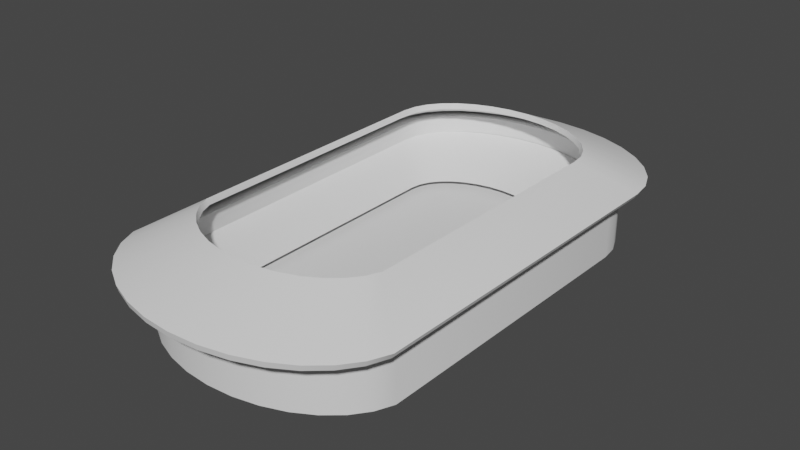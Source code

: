 # Source: entertainment_1.blend  (saved by Blender 2.91.10; exported with 4.5.12 LTS)
import bpy
from mathutils import Matrix  # noqa: F401  (used for matrix-valued properties, if any)

bpy.ops.wm.read_factory_settings(use_empty=True)
scene = bpy.context.scene
scene.name = 'Scene'

# ---- collections
col_collection = bpy.data.collections.new('Collection'); scene.collection.children.link(col_collection)

# ---- node groups
ng_auto_smooth = bpy.data.node_groups.new('Auto Smooth', 'GeometryNodeTree')
_s = ng_auto_smooth.interface.new_socket(name='Geometry', in_out='OUTPUT', socket_type='NodeSocketGeometry')
_s = ng_auto_smooth.interface.new_socket(name='Geometry', in_out='INPUT', socket_type='NodeSocketGeometry')
_s = ng_auto_smooth.interface.new_socket(name='Angle', in_out='INPUT', socket_type='NodeSocketFloat')
_s.subtype = 'ANGLE'
_s.min_value = 0.0
_s.max_value = 3.142
ng_auto_smooth.is_modifier = True
_N = ng_auto_smooth.nodes; _L = ng_auto_smooth.links
n0 = _N.new('NodeGroupOutput'); n0.name = 'Group Output'; n0.location = (480, -100)
n1 = _N.new('NodeGroupInput'); n1.name = 'Group Input'; n1.location = (-420, -300)
n2 = _N.new('NodeGroupInput'); n2.name = 'Group Input.001'; n2.location = (-60, -100)
n3 = _N.new('GeometryNodeSetShadeSmooth'); n3.name = 'Set Shade Smooth'; n3.location = (120, -100)
n3.domain = 'EDGE'
n4 = _N.new('GeometryNodeSetShadeSmooth'); n4.name = 'Set Shade Smooth.001'; n4.location = (300, -100)
n5 = _N.new('GeometryNodeInputMeshEdgeAngle'); n5.name = 'Edge Angle'; n5.location = (-420, -220)
n6 = _N.new('GeometryNodeInputEdgeSmooth'); n6.name = 'Is Edge Smooth'; n6.location = (-60, -160)
n7 = _N.new('GeometryNodeInputShadeSmooth'); n7.name = 'Is Face Smooth'; n7.location = (-240, -340)
n8 = _N.new('FunctionNodeBooleanMath'); n8.name = 'Boolean Math'; n8.location = (-60, -220)
n9 = _N.new('FunctionNodeCompare'); n9.name = 'Compare'; n9.location = (-240, -180)
n9.operation = 'LESS_EQUAL'
_L.new(n5.outputs[0], n9.inputs[0])
_L.new(n4.outputs[0], n0.inputs[0])
_L.new(n1.outputs[1], n9.inputs[1])
_L.new(n9.outputs[0], n8.inputs[0])
_L.new(n7.outputs[0], n8.inputs[1])
_L.new(n2.outputs[0], n3.inputs[0])
_L.new(n6.outputs[0], n3.inputs[1])
_L.new(n3.outputs[0], n4.inputs[0])
_L.new(n8.outputs[0], n3.inputs[2])
n0.is_active_output = True

# ---- world
world_world = bpy.data.worlds.new('World'); scene.world = world_world
world_world.use_nodes = True; world_world.node_tree.nodes.clear()
_N = world_world.node_tree.nodes; _L = world_world.node_tree.links
n0 = _N.new('ShaderNodeOutputWorld'); n0.name = 'World Output'; n0.location = (300, 300)
n1 = _N.new('ShaderNodeBackground'); n1.name = 'Background'; n1.location = (10, 300)
n1.inputs[0].default_value = (0.05088, 0.05088, 0.05088, 1.0)
_L.new(n1.outputs[0], n0.inputs[0])
n0.is_active_output = True
world_world.color = (0.05088, 0.05088, 0.05088)
world_world.use_sun_shadow = False
world_world.sun_shadow_jitter_overblur = 0.0

# ---- meshes
me_cylinder = bpy.data.meshes.new('Cylinder')
me_cylinder.from_pydata([(0.0, 0.8006, -0.177), (-5.228e-08, 0.6637, 0.3614), (0.1951, 0.7814, -0.177), (0.1684, 0.6471, 0.3614), (0.3827, 0.7245, -0.177), (0.3303, 0.598, 0.3614), (0.5556, 0.6321, -0.177), (0.4795, 0.5182, 0.3614), (0.7071, 0.5077, -0.177), (0.6103, 0.4109, 0.3614), (0.8315, 0.3562, -0.177), (0.7176, 0.2801, 0.3614), (0.9239, 0.1833, -0.177), (0.7974, 0.1309, 0.3614), (0.9808, -0.004306, -0.177), (0.8465, -0.03102, 0.3614), (1.0, -0.1994, -0.177), (0.8637, -0.2057, 0.3614), (0.9808, -3.49, -0.177), (0.8446, -3.47, 0.3614), (0.9239, -3.678, -0.177), (0.7974, -3.625, 0.3614), (0.8315, -3.851, -0.177), (0.7176, -3.775, 0.3614), (0.7071, -4.002, -0.177), (0.6103, -3.905, 0.3614), (0.5556, -4.127, -0.177), (0.4795, -4.013, 0.3614), (0.3827, -4.219, -0.177), (0.3303, -4.093, 0.3614), (0.1951, -4.276, -0.177), (0.1684, -4.142, 0.3614), (-3.258e-07, -4.295, -0.177), (-3.243e-07, -4.158, 0.3614), (-0.1951, -4.276, -0.177), (-0.1684, -4.142, 0.3614), (-0.3827, -4.219, -0.177), (-0.3303, -4.093, 0.3614), (-0.5556, -4.127, -0.177), (-0.4795, -4.013, 0.3614), (-0.7071, -4.002, -0.177), (-0.6103, -3.905, 0.3614), (-0.8315, -3.851, -0.177), (-0.7176, -3.775, 0.3614), (-0.9239, -3.678, -0.177), (-0.7974, -3.625, 0.3614), (-0.9808, -3.49, -0.177), (-0.8446, -3.47, 0.3614), (-1.0, -0.1994, -0.177), (-0.8637, -0.2057, 0.3614), (-0.9808, -0.004305, -0.177), (-0.8465, -0.03102, 0.3614), (-0.9239, 0.1833, -0.177), (-0.7974, 0.1309, 0.3614), (-0.8315, 0.3562, -0.177), (-0.7176, 0.2801, 0.3614), (-0.7071, 0.5077, -0.177), (-0.6103, 0.4109, 0.3614), (-0.5556, 0.6321, -0.177), (-0.4795, 0.5182, 0.3614), (-0.3827, 0.7245, -0.177), (-0.3303, 0.598, 0.3614), (-0.1951, 0.7814, -0.177), (-0.1684, 0.6471, 0.3614), (0.1951, 0.7814, 0.3614), (0.0, 0.8006, 0.3614), (0.3827, 0.7245, 0.3614), (0.5556, 0.6321, 0.3614), (0.7071, 0.5077, 0.3614), (0.8315, 0.3562, 0.3614), (0.9239, 0.1833, 0.3614), (0.9808, -0.004306, 0.3614), (1.0, -0.1994, 0.3614), (0.9808, -3.49, 0.3614), (0.9239, -3.678, 0.3614), (0.8315, -3.851, 0.3614), (0.7071, -4.002, 0.3614), (0.5556, -4.127, 0.3614), (0.3827, -4.219, 0.3614), (0.1951, -4.276, 0.3614), (-3.258e-07, -4.295, 0.3614), (-0.1951, -4.276, 0.3614), (-0.3827, -4.219, 0.3614), (-0.5556, -4.127, 0.3614), (-0.7071, -4.002, 0.3614), (-0.8315, -3.851, 0.3614), (-0.9239, -3.678, 0.3614), (-0.9808, -3.49, 0.3614), (-1.0, -0.1994, 0.3614), (-0.9808, -0.004305, 0.3614), (-0.9239, 0.1833, 0.3614), (-0.8315, 0.3562, 0.3614), (-0.7071, 0.5077, 0.3614), (-0.5556, 0.6321, 0.3614), (-0.3827, 0.7245, 0.3614), (-0.1951, 0.7814, 0.3614), (0.1684, 0.6471, -0.03833), (-5.228e-08, 0.6637, -0.03833), (0.3303, 0.598, -0.03833), (0.4795, 0.5182, -0.03833), (0.6103, 0.4109, -0.03833), (0.7176, 0.2801, -0.03833), (0.7974, 0.1309, -0.03833), (0.8465, -0.03102, -0.03833), (0.8637, -0.2057, -0.03833), (0.8446, -3.47, -0.03833), (0.7974, -3.625, -0.03833), (0.7176, -3.775, -0.03833), (0.6103, -3.905, -0.03833), (0.4795, -4.013, -0.03833), (0.3303, -4.093, -0.03833), (0.1684, -4.142, -0.03833), (-3.243e-07, -4.158, -0.03833), (-0.1684, -4.142, -0.03833), (-0.3303, -4.093, -0.03833), (-0.4795, -4.013, -0.03833), (-0.6103, -3.905, -0.03833), (-0.7176, -3.775, -0.03833), (-0.7974, -3.625, -0.03833), (-0.8446, -3.47, -0.03833), (-0.8637, -0.2057, -0.03833), (-0.8465, -0.03102, -0.03833), (-0.7974, 0.1309, -0.03833), (-0.7176, 0.2801, -0.03833), (-0.6103, 0.4109, -0.03833), (-0.4795, 0.5182, -0.03833), (-0.3303, 0.598, -0.03833), (-0.1684, 0.6471, -0.03833)], [], [(0, 65, 64, 2), (2, 64, 66, 4), (4, 66, 67, 6), (6, 67, 68, 8), (8, 68, 69, 10), (10, 69, 70, 12), (12, 70, 71, 14), (14, 71, 72, 16), (16, 72, 73, 18), (18, 73, 74, 20), (20, 74, 75, 22), (22, 75, 76, 24), (24, 76, 77, 26), (26, 77, 78, 28), (28, 78, 79, 30), (30, 79, 80, 32), (32, 80, 81, 34), (34, 81, 82, 36), (36, 82, 83, 38), (38, 83, 84, 40), (40, 84, 85, 42), (42, 85, 86, 44), (44, 86, 87, 46), (46, 87, 88, 48), (48, 88, 89, 50), (50, 89, 90, 52), (52, 90, 91, 54), (54, 91, 92, 56), (56, 92, 93, 58), (58, 93, 94, 60), (21, 19, 105, 106), (60, 94, 95, 62), (62, 95, 65, 0), (1, 3, 64, 65), (3, 5, 66, 64), (5, 7, 67, 66), (7, 9, 68, 67), (9, 11, 69, 68), (11, 13, 70, 69), (13, 15, 71, 70), (15, 17, 72, 71), (17, 19, 73, 72), (19, 21, 74, 73), (21, 23, 75, 74), (23, 25, 76, 75), (25, 27, 77, 76), (27, 29, 78, 77), (29, 31, 79, 78), (31, 33, 80, 79), (33, 35, 81, 80), (35, 37, 82, 81), (37, 39, 83, 82), (39, 41, 84, 83), (41, 43, 85, 84), (43, 45, 86, 85), (45, 47, 87, 86), (47, 49, 88, 87), (49, 51, 89, 88), (51, 53, 90, 89), (53, 55, 91, 90), (55, 57, 92, 91), (57, 59, 93, 92), (59, 61, 94, 93), (61, 63, 95, 94), (63, 1, 65, 95), (49, 47, 119, 120), (23, 21, 106, 107), (51, 49, 120, 121), (25, 23, 107, 108), (53, 51, 121, 122), (27, 25, 108, 109), (55, 53, 122, 123), (29, 27, 109, 110), (3, 1, 97, 96), (57, 55, 123, 124), (31, 29, 110, 111), (5, 3, 96, 98), (59, 57, 124, 125), (33, 31, 111, 112), (7, 5, 98, 99), (61, 59, 125, 126), (35, 33, 112, 113), (9, 7, 99, 100), (63, 61, 126, 127), (37, 35, 113, 114), (11, 9, 100, 101), (1, 63, 127, 97), (39, 37, 114, 115), (13, 11, 101, 102), (41, 39, 115, 116), (15, 13, 102, 103), (43, 41, 116, 117), (17, 15, 103, 104), (45, 43, 117, 118), (19, 17, 104, 105), (47, 45, 118, 119)])
me_cylinder.polygons.foreach_set('use_smooth', [True] * 96)
_uv = me_cylinder.uv_layers.new(name='UVMap')
_uv.uv.foreach_set('vector', [0.8664, 0.4199, 0.7607, 0.4199, 0.7607, 0.3815, 0.8664, 0.3815, 0.8664, 0.3815, 0.7607, 0.3815, 0.7607, 0.3437, 0.8664, 0.3437, 0.8664, 0.3437, 0.7607, 0.3437, 0.7607, 0.3082, 0.8664, 0.3082, 0.8664, 0.3082, 0.7607, 0.3082, 0.7607, 0.2762, 0.8664, 0.2762, 0.6038, 0.8851, 0.4981, 0.8851, 0.4981, 0.8553, 0.6038, 0.8553, 0.6038, 0.8553, 0.4981, 0.8553, 0.4981, 0.8214, 0.6038, 0.8214, 0.6038, 0.8214, 0.4981, 0.8214, 0.4981, 0.7846, 0.6038, 0.7846, 0.6038, 0.7846, 0.4981, 0.7846, 0.4981, 0.7463, 0.6038, 0.7463, 0.6038, 0.7463, 0.4981, 0.7463, 0.4981, 0.1005, 0.6038, 0.1005, 0.6038, 0.1005, 0.4981, 0.1005, 0.4981, 0.06367, 0.6038, 0.06367, 0.6038, 0.06367, 0.4981, 0.06367, 0.4981, 0.02974, 0.6038, 0.02974, 0.6038, 0.02974, 0.4981, 0.02974, 0.4981, 0.0, 0.6038, 0.0, 0.8664, 0.2762, 0.7607, 0.2762, 0.7607, 0.249, 0.8664, 0.249, 0.8664, 0.249, 0.7607, 0.249, 0.7607, 0.217, 0.8664, 0.217, 0.8664, 0.217, 0.7607, 0.217, 0.7607, 0.1815, 0.8664, 0.1815, 0.8664, 0.1815, 0.7607, 0.1815, 0.7607, 0.1437, 0.8664, 0.1437, 0.8664, 0.1437, 0.7607, 0.1437, 0.7607, 0.1053, 0.8664, 0.1053, 0.8664, 0.1053, 0.7607, 0.1053, 0.7607, 0.06753, 0.8664, 0.06753, 0.8664, 0.06753, 0.7607, 0.06753, 0.7607, 0.03199, 0.8664, 0.03199, 0.8664, 0.03199, 0.7607, 0.03199, 0.7607, 0.0, 0.8664, 0.0, 0.4981, 0.8851, 0.3925, 0.8851, 0.3925, 0.8553, 0.4981, 0.8553, 0.4981, 0.8553, 0.3925, 0.8553, 0.3925, 0.8214, 0.4981, 0.8214, 0.4981, 0.8214, 0.3925, 0.8214, 0.3925, 0.7846, 0.4981, 0.7846, 0.4981, 0.7846, 0.3925, 0.7846, 0.3925, 0.1388, 0.4981, 0.1388, 0.4981, 0.1388, 0.3925, 0.1388, 0.3925, 0.1005, 0.4981, 0.1005, 0.4981, 0.1005, 0.3925, 0.1005, 0.3925, 0.06367, 0.4981, 0.06367, 0.4981, 0.06367, 0.3925, 0.06367, 0.3925, 0.02974, 0.4981, 0.02974, 0.4981, 0.02974, 0.3925, 0.02974, 0.3925, 0.0, 0.4981, 0.0, 0.8664, 0.5524, 0.7607, 0.5524, 0.7607, 0.5252, 0.8664, 0.5252, 0.8664, 0.5252, 0.7607, 0.5252, 0.7607, 0.4932, 0.8664, 0.4932, 0.6823, 0.7921, 0.6823, 0.7615, 0.7607, 0.7615, 0.7607, 0.7921, 0.8664, 0.4932, 0.7607, 0.4932, 0.7607, 0.4577, 0.8664, 0.4577, 0.8664, 0.4577, 0.7607, 0.4577, 0.7607, 0.4199, 0.8664, 0.4199, 0.1953, 0.02687, 0.1622, 0.03032, 0.1568, 0.003994, 0.1951, 0.0, 0.1622, 0.03032, 0.1305, 0.04014, 0.1201, 0.01538, 0.1568, 0.003994, 0.1305, 0.04014, 0.1013, 0.05596, 0.08626, 0.03371, 0.1201, 0.01538, 0.1013, 0.05596, 0.07578, 0.07718, 0.05667, 0.05829, 0.08626, 0.03371, 0.07578, 0.07718, 0.05487, 0.103, 0.03244, 0.08817, 0.05667, 0.05829, 0.05487, 0.103, 0.03938, 0.1323, 0.0145, 0.1222, 0.03244, 0.08817, 0.03938, 0.1323, 0.02993, 0.1642, 0.003547, 0.1591, 0.0145, 0.1222, 0.02993, 0.1642, 0.02676, 0.1985, 0.0, 0.1974, 0.003547, 0.1591, 0.02676, 0.1985, 0.03424, 0.839, 0.007541, 0.8432, 0.0, 0.1974, 0.03424, 0.839, 0.04369, 0.8695, 0.01892, 0.8799, 0.007541, 0.8432, 0.04369, 0.8695, 0.05951, 0.8987, 0.03726, 0.9137, 0.01892, 0.8799, 0.05951, 0.8987, 0.08072, 0.9242, 0.06184, 0.9433, 0.03726, 0.9137, 0.08072, 0.9242, 0.1065, 0.9451, 0.09172, 0.9676, 0.06184, 0.9433, 0.1065, 0.9451, 0.1359, 0.9606, 0.1257, 0.9855, 0.09172, 0.9676, 0.1359, 0.9606, 0.1677, 0.9701, 0.1626, 0.9965, 0.1257, 0.9855, 0.1677, 0.9701, 0.2008, 0.9731, 0.2009, 1.0, 0.1626, 0.9965, 0.2008, 0.9731, 0.2338, 0.9697, 0.2392, 0.996, 0.2009, 1.0, 0.2338, 0.9697, 0.2655, 0.9599, 0.2759, 0.9846, 0.2392, 0.996, 0.2655, 0.9599, 0.2947, 0.944, 0.3098, 0.9663, 0.2759, 0.9846, 0.2947, 0.944, 0.3203, 0.9228, 0.3394, 0.9417, 0.3098, 0.9663, 0.3203, 0.9228, 0.3412, 0.897, 0.3636, 0.9118, 0.3394, 0.9417, 0.3412, 0.897, 0.3566, 0.8677, 0.3815, 0.8778, 0.3636, 0.9118, 0.3566, 0.8677, 0.3657, 0.837, 0.3925, 0.8409, 0.3815, 0.8778, 0.3657, 0.837, 0.3657, 0.1965, 0.3925, 0.1951, 0.3925, 0.8409, 0.3657, 0.1965, 0.3622, 0.1622, 0.3885, 0.1568, 0.3925, 0.1951, 0.3622, 0.1622, 0.3523, 0.1305, 0.3771, 0.1201, 0.3885, 0.1568, 0.3523, 0.1305, 0.3365, 0.1013, 0.3588, 0.08626, 0.3771, 0.1201, 0.3365, 0.1013, 0.3153, 0.07578, 0.3342, 0.05667, 0.3588, 0.08626, 0.3153, 0.07578, 0.2895, 0.05487, 0.3043, 0.03244, 0.3342, 0.05667, 0.2895, 0.05487, 0.2601, 0.03938, 0.2703, 0.0145, 0.3043, 0.03244, 0.2601, 0.03938, 0.2283, 0.02993, 0.2334, 0.003547, 0.2703, 0.0145, 0.2283, 0.02993, 0.1953, 0.02687, 0.1951, 0.0, 0.2334, 0.003547, 0.6038, 0.726, 0.6038, 0.08551, 0.6823, 0.08551, 0.6823, 0.726, 0.6823, 0.8214, 0.6823, 0.7921, 0.7607, 0.7921, 0.7607, 0.8214, 0.6038, 0.7603, 0.6038, 0.726, 0.6823, 0.726, 0.6823, 0.7603, 0.6823, 0.8471, 0.6823, 0.8214, 0.7607, 0.8214, 0.7607, 0.8471, 0.6038, 0.7921, 0.6038, 0.7603, 0.6823, 0.7603, 0.6823, 0.7921, 0.7607, 0.5759, 0.7607, 0.5524, 0.8391, 0.5524, 0.8391, 0.5759, 0.6038, 0.8214, 0.6038, 0.7921, 0.6823, 0.7921, 0.6823, 0.8214, 0.7607, 0.6035, 0.7607, 0.5759, 0.8391, 0.5759, 0.8391, 0.6035, 0.8391, 0.6999, 0.8391, 0.6667, 0.9176, 0.6667, 0.9176, 0.6999, 0.6038, 0.8471, 0.6038, 0.8214, 0.6823, 0.8214, 0.6823, 0.8471, 0.7607, 0.6342, 0.7607, 0.6035, 0.8391, 0.6035, 0.8391, 0.6342, 0.8391, 0.7325, 0.8391, 0.6999, 0.9176, 0.6999, 0.9176, 0.7325, 0.8391, 0.5759, 0.8391, 0.5524, 0.9176, 0.5524, 0.9176, 0.5759, 0.7607, 0.6667, 0.7607, 0.6342, 0.8391, 0.6342, 0.8391, 0.6667, 0.8391, 0.7632, 0.8391, 0.7325, 0.9176, 0.7325, 0.9176, 0.7632, 0.8391, 0.6035, 0.8391, 0.5759, 0.9176, 0.5759, 0.9176, 0.6035, 0.7607, 0.6999, 0.7607, 0.6667, 0.8391, 0.6667, 0.8391, 0.6999, 0.8391, 0.7908, 0.8391, 0.7632, 0.9176, 0.7632, 0.9176, 0.7908, 0.8391, 0.6342, 0.8391, 0.6035, 0.9176, 0.6035, 0.9176, 0.6342, 0.7607, 0.7325, 0.7607, 0.6999, 0.8391, 0.6999, 0.8391, 0.7325, 0.6823, 0.02567, 0.6823, 0.0, 0.7607, 0.0, 0.7607, 0.02567, 0.8391, 0.6667, 0.8391, 0.6342, 0.9176, 0.6342, 0.9176, 0.6667, 0.7607, 0.7632, 0.7607, 0.7325, 0.8391, 0.7325, 0.8391, 0.7632, 0.6823, 0.05495, 0.6823, 0.02567, 0.7607, 0.02567, 0.7607, 0.05495, 0.7607, 0.7908, 0.7607, 0.7632, 0.8391, 0.7632, 0.8391, 0.7908, 0.6823, 0.08672, 0.6823, 0.05495, 0.7607, 0.05495, 0.7607, 0.08672, 0.6038, 0.02567, 0.6038, 0.0, 0.6823, 0.0, 0.6823, 0.02567, 0.6823, 0.121, 0.6823, 0.08672, 0.7607, 0.08672, 0.7607, 0.121, 0.6038, 0.05495, 0.6038, 0.02567, 0.6823, 0.02567, 0.6823, 0.05495, 0.6823, 0.7615, 0.6823, 0.121, 0.7607, 0.121, 0.7607, 0.7615, 0.6038, 0.08551, 0.6038, 0.05495, 0.6823, 0.05495, 0.6823, 0.08551])
me_cylinder.use_remesh_fix_poles = True
me_cylinder.use_remesh_preserve_attributes = False
me_cylinder.use_mirror_vertex_groups = False
me_cylinder.update()
me_cylinder_001 = bpy.data.meshes.new('Cylinder.001')
me_cylinder_001.from_pydata([(-1.85e-09, -0.02422, 0.5988), (0.1091, -0.03496, 0.5988), (0.214, -0.06678, 0.5988), (0.3106, -0.1185, 0.5988), (0.3954, -0.188, 0.5988), (0.4649, -0.2727, 0.5988), (0.5166, -0.3694, 0.5988), (0.5484, -0.4743, 0.5988), (0.5595, -0.5875, 0.5988), (0.5472, -2.985, 0.5988), (0.5166, -3.086, 0.5988), (0.4649, -3.183, 0.5988), (0.3954, -3.267, 0.5988), (0.3106, -3.337, 0.5988), (0.214, -3.388, 0.5988), (0.1091, -3.42, 0.5988), (-1.781e-07, -3.431, 0.5988), (-0.1091, -3.42, 0.5988), (-0.214, -3.388, 0.5988), (-0.3106, -3.337, 0.5988), (-0.3954, -3.267, 0.5988), (-0.4649, -3.183, 0.5988), (-0.5166, -3.086, 0.5988), (-0.5472, -2.985, 0.5988), (-0.5595, -0.5875, 0.5988), (-0.5484, -0.4743, 0.5988), (-0.5166, -0.3694, 0.5988), (-0.4649, -0.2727, 0.5988), (-0.3954, -0.188, 0.5988), (-0.3106, -0.1185, 0.5988), (-0.214, -0.06678, 0.5988), (-0.1091, -0.03496, 0.5988), (0.1699, 0.6401, 0.8276), (1.62e-08, 0.6568, 0.8276), (0.3332, 0.5905, 0.8276), (0.4838, 0.5101, 0.8276), (0.6157, 0.4018, 0.8276), (0.724, 0.2698, 0.8276), (0.8045, 0.1193, 0.8276), (0.8541, -0.0441, 0.8276), (0.8708, -0.214, 0.8276), (0.8541, -3.46, 0.8276), (0.8045, -3.623, 0.8276), (0.724, -3.774, 0.8276), (0.6157, -3.906, 0.8276), (0.4838, -4.014, 0.8276), (0.3332, -4.095, 0.8276), (0.1699, -4.144, 0.8276), (-2.675e-07, -4.161, 0.8276), (-0.1699, -4.144, 0.8276), (-0.3332, -4.095, 0.8276), (-0.4838, -4.014, 0.8276), (-0.6157, -3.906, 0.8276), (-0.724, -3.774, 0.8276), (-0.8045, -3.623, 0.8276), (-0.8541, -3.46, 0.8276), (-0.8708, -0.214, 0.8276), (-0.8541, -0.0441, 0.8276), (-0.8045, 0.1193, 0.8276), (-0.724, 0.2698, 0.8276), (-0.6157, 0.4018, 0.8276), (-0.4838, 0.5101, 0.8276), (-0.3332, 0.5905, 0.8276), (-0.1699, 0.6401, 0.8276)], [], [(0, 1, 32, 33), (1, 2, 34, 32), (2, 3, 35, 34), (3, 4, 36, 35), (4, 5, 37, 36), (5, 6, 38, 37), (6, 7, 39, 38), (7, 8, 40, 39), (8, 9, 41, 40), (9, 10, 42, 41), (10, 11, 43, 42), (11, 12, 44, 43), (12, 13, 45, 44), (13, 14, 46, 45), (14, 15, 47, 46), (15, 16, 48, 47), (16, 17, 49, 48), (17, 18, 50, 49), (18, 19, 51, 50), (19, 20, 52, 51), (20, 21, 53, 52), (21, 22, 54, 53), (22, 23, 55, 54), (23, 24, 56, 55), (24, 25, 57, 56), (25, 26, 58, 57), (26, 27, 59, 58), (27, 28, 60, 59), (28, 29, 61, 60), (29, 30, 62, 61), (30, 31, 63, 62), (31, 0, 33, 63)])
me_cylinder_001.polygons.foreach_set('use_smooth', [True] * 32)
_uv = me_cylinder_001.uv_layers.new(name='UVMap')
_uv.uv.foreach_set('vector', [0.1856, 0.8583, 0.2068, 0.8563, 0.201, 0.9968, 0.168, 1.0, 0.2068, 0.8563, 0.2272, 0.8498, 0.2327, 0.9868, 0.201, 0.9968, 0.2272, 0.8498, 0.246, 0.8393, 0.262, 0.9703, 0.2327, 0.9868, 0.246, 0.8393, 0.2625, 0.825, 0.2877, 0.948, 0.262, 0.9703, 0.2625, 0.825, 0.276, 0.8075, 0.3088, 0.9208, 0.2877, 0.948, 0.276, 0.8075, 0.2862, 0.7875, 0.3246, 0.8897, 0.3088, 0.9208, 0.2862, 0.7875, 0.2924, 0.7658, 0.3344, 0.8559, 0.3246, 0.8897, 0.2924, 0.7658, 0.2947, 0.7423, 0.3378, 0.8206, 0.3344, 0.8559, 0.2947, 0.7423, 0.2947, 0.2446, 0.3378, 0.1469, 0.3378, 0.8206, 0.2947, 0.2446, 0.2889, 0.2237, 0.3283, 0.1129, 0.3378, 0.1469, 0.2889, 0.2237, 0.279, 0.2035, 0.3129, 0.08149, 0.3283, 0.1129, 0.279, 0.2035, 0.2656, 0.1858, 0.292, 0.05393, 0.3129, 0.08149, 0.2656, 0.1858, 0.2492, 0.1712, 0.2665, 0.03124, 0.292, 0.05393, 0.2492, 0.1712, 0.2305, 0.1604, 0.2374, 0.01429, 0.2665, 0.03124, 0.2305, 0.1604, 0.2102, 0.1536, 0.2058, 0.003746, 0.2374, 0.01429, 0.2102, 0.1536, 0.189, 0.1512, 0.1728, 0.0, 0.2058, 0.003746, 0.189, 0.1512, 0.1679, 0.1532, 0.1399, 0.003201, 0.1728, 0.0, 0.1679, 0.1532, 0.1475, 0.1597, 0.1081, 0.01322, 0.1399, 0.003201, 0.1475, 0.1597, 0.1287, 0.1702, 0.07886, 0.02969, 0.1081, 0.01322, 0.1287, 0.1702, 0.1122, 0.1845, 0.05316, 0.05195, 0.07886, 0.02969, 0.1122, 0.1845, 0.09861, 0.202, 0.03202, 0.07917, 0.05316, 0.05195, 0.09861, 0.202, 0.08849, 0.222, 0.01626, 0.1103, 0.03202, 0.07917, 0.08849, 0.222, 0.08246, 0.2429, 0.00649, 0.1441, 0.01626, 0.1103, 0.08246, 0.2429, 0.07766, 0.7405, 0.0, 0.8179, 0.00649, 0.1441, 0.07766, 0.7405, 0.07971, 0.764, 0.003075, 0.8531, 0.0, 0.8179, 0.07971, 0.764, 0.08578, 0.7858, 0.01252, 0.8871, 0.003075, 0.8531, 0.08578, 0.7858, 0.0957, 0.806, 0.02798, 0.9185, 0.01252, 0.8871, 0.0957, 0.806, 0.1091, 0.8237, 0.04885, 0.9461, 0.02798, 0.9185, 0.1091, 0.8237, 0.1255, 0.8383, 0.07434, 0.9688, 0.04885, 0.9461, 0.1255, 0.8383, 0.1442, 0.8491, 0.1035, 0.9857, 0.07434, 0.9688, 0.1442, 0.8491, 0.1645, 0.8559, 0.1351, 0.9963, 0.1035, 0.9857, 0.1645, 0.8559, 0.1856, 0.8583, 0.168, 1.0, 0.1351, 0.9963])
me_cylinder_001.use_remesh_fix_poles = True
me_cylinder_001.use_remesh_preserve_attributes = False
me_cylinder_001.use_mirror_vertex_groups = False
me_cylinder_001.update()
me_cylinder_002 = bpy.data.meshes.new('Cylinder.002')
me_cylinder_002.from_pydata([(-3.507e-08, 0.3871, 0.5018), (0.1483, 0.3725, 0.5018), (0.2908, 0.3292, 0.5018), (0.4222, 0.259, 0.5018), (0.5374, 0.1645, 0.5018), (0.6319, 0.04933, 0.5018), (0.7021, -0.08205, 0.5018), (0.7453, -0.2246, 0.5018), (0.7605, -0.3785, 0.5018), (0.7437, -3.252, 0.5018), (0.7021, -3.39, 0.5018), (0.6319, -3.521, 0.5018), (0.5374, -3.636, 0.5018), (0.4222, -3.731, 0.5018), (0.2908, -3.801, 0.5018), (0.1483, -3.844, 0.5018), (-2.746e-07, -3.859, 0.5018), (-0.1483, -3.844, 0.5018), (-0.2908, -3.801, 0.5018), (-0.4222, -3.731, 0.5018), (-0.5374, -3.636, 0.5018), (-0.6319, -3.521, 0.5018), (-0.7021, -3.39, 0.5018), (-0.7437, -3.252, 0.5018), (-0.7605, -0.3785, 0.5018), (-0.7453, -0.2246, 0.5018), (-0.7021, -0.08205, 0.5018), (-0.6319, 0.04933, 0.5018), (-0.5374, 0.1645, 0.5018), (-0.4222, 0.259, 0.5018), (-0.2908, 0.3292, 0.5018), (-0.1483, 0.3725, 0.5018), (0.2204, 1.097, 0.2739), (-1.542e-08, 1.119, 0.2739), (0.4324, 1.033, 0.2739), (0.6277, 0.9284, 0.2739), (0.7989, 0.7879, 0.2739), (0.9394, 0.6167, 0.2739), (1.044, 0.4213, 0.2739), (1.108, 0.2094, 0.2739), (1.13, -0.01101, 0.2739), (1.108, -3.729, 0.2739), (1.044, -3.941, 0.2739), (0.9394, -4.136, 0.2739), (0.7989, -4.308, 0.2739), (0.6277, -4.448, 0.2739), (0.4324, -4.552, 0.2739), (0.2204, -4.617, 0.2739), (-3.836e-07, -4.638, 0.2739), (-0.2204, -4.617, 0.2739), (-0.4324, -4.552, 0.2739), (-0.6277, -4.448, 0.2739), (-0.7989, -4.308, 0.2739), (-0.9394, -4.136, 0.2739), (-1.044, -3.941, 0.2739), (-1.108, -3.729, 0.2739), (-1.13, -0.01101, 0.2739), (-1.108, 0.2094, 0.2739), (-1.044, 0.4214, 0.2739), (-0.9394, 0.6167, 0.2739), (-0.7989, 0.7879, 0.2739), (-0.6277, 0.9284, 0.2739), (-0.4324, 1.033, 0.2739), (-0.2204, 1.097, 0.2739), (0.2179, 1.084, 0.231), (-1.944e-08, 1.105, 0.231), (0.4272, 1.02, 0.2311), (0.6199, 0.9163, 0.2313), (0.7883, 0.7769, 0.2316), (0.926, 0.6072, 0.2321), (1.027, 0.4139, 0.2328), (1.088, 0.2048, 0.2337), (1.107, -0.01253, 0.235), (1.088, -3.725, 0.2337), (1.028, -3.934, 0.2325), (0.9265, -4.127, 0.2318), (0.7889, -4.297, 0.2314), (0.6203, -4.437, 0.2311), (0.4275, -4.54, 0.2309), (0.218, -4.604, 0.2308), (-3.834e-07, -4.626, 0.2308), (-0.218, -4.604, 0.2308), (-0.4275, -4.54, 0.2309), (-0.6203, -4.437, 0.2311), (-0.7889, -4.297, 0.2314), (-0.9265, -4.127, 0.2318), (-1.028, -3.934, 0.2325), (-1.088, -3.725, 0.2337), (-1.107, -0.01253, 0.235), (-1.088, 0.2048, 0.2337), (-1.027, 0.4139, 0.2328), (-0.926, 0.6072, 0.2321), (-0.7883, 0.7769, 0.2316), (-0.6199, 0.9163, 0.2313), (-0.4272, 1.02, 0.2311), (-0.2179, 1.084, 0.231), (0.1455, 0.3593, 0.459), (-3.955e-08, 0.3737, 0.4589), (0.2854, 0.3165, 0.4591), (0.4139, 0.2471, 0.4593), (0.5261, 0.1538, 0.4597), (0.6175, 0.04038, 0.4602), (0.6845, -0.08859, 0.461), (0.7244, -0.2279, 0.4622), (0.7373, -0.379, 0.4634), (0.7215, -3.251, 0.4628), (0.6849, -3.383, 0.4608), (0.618, -3.512, 0.46), (0.5266, -3.626, 0.4594), (0.4143, -3.719, 0.4591), (0.2856, -3.789, 0.4589), (0.1457, -3.832, 0.4587), (-2.747e-07, -3.846, 0.4587), (-0.1457, -3.832, 0.4587), (-0.2856, -3.789, 0.4589), (-0.4143, -3.719, 0.4591), (-0.5266, -3.626, 0.4594), (-0.618, -3.512, 0.46), (-0.6849, -3.383, 0.4608), (-0.7215, -3.251, 0.4628), (-0.7373, -0.379, 0.4634), (-0.7244, -0.2279, 0.4622), (-0.6845, -0.08859, 0.461), (-0.6175, 0.04038, 0.4602), (-0.5261, 0.1538, 0.4597), (-0.4139, 0.2471, 0.4593), (-0.2854, 0.3165, 0.4591), (-0.1455, 0.3593, 0.459)], [], [(0, 1, 32, 33), (1, 2, 34, 32), (2, 3, 35, 34), (3, 4, 36, 35), (4, 5, 37, 36), (5, 6, 38, 37), (6, 7, 39, 38), (7, 8, 40, 39), (8, 9, 41, 40), (9, 10, 42, 41), (10, 11, 43, 42), (11, 12, 44, 43), (12, 13, 45, 44), (13, 14, 46, 45), (14, 15, 47, 46), (15, 16, 48, 47), (16, 17, 49, 48), (17, 18, 50, 49), (18, 19, 51, 50), (19, 20, 52, 51), (20, 21, 53, 52), (21, 22, 54, 53), (22, 23, 55, 54), (23, 24, 56, 55), (24, 25, 57, 56), (25, 26, 58, 57), (26, 27, 59, 58), (27, 28, 60, 59), (28, 29, 61, 60), (29, 30, 62, 61), (30, 31, 63, 62), (31, 0, 33, 63), (97, 65, 64, 96), (96, 64, 66, 98), (98, 66, 67, 99), (99, 67, 68, 100), (100, 68, 69, 101), (101, 69, 70, 102), (102, 70, 71, 103), (103, 71, 72, 104), (104, 72, 73, 105), (105, 73, 74, 106), (106, 74, 75, 107), (107, 75, 76, 108), (108, 76, 77, 109), (109, 77, 78, 110), (110, 78, 79, 111), (111, 79, 80, 112), (112, 80, 81, 113), (113, 81, 82, 114), (114, 82, 83, 115), (115, 83, 84, 116), (116, 84, 85, 117), (117, 85, 86, 118), (118, 86, 87, 119), (119, 87, 88, 120), (120, 88, 89, 121), (121, 89, 90, 122), (122, 90, 91, 123), (123, 91, 92, 124), (124, 92, 93, 125), (125, 93, 94, 126), (126, 94, 95, 127), (127, 95, 65, 97), (51, 83, 82, 50), (13, 109, 110, 14), (52, 84, 83, 51), (14, 110, 111, 15), (53, 85, 84, 52), (15, 111, 112, 16), (54, 86, 85, 53), (16, 112, 113, 17), (55, 87, 86, 54), (17, 113, 114, 18), (56, 88, 87, 55), (18, 114, 115, 19), (57, 89, 88, 56), (19, 115, 116, 20), (58, 90, 89, 57), (20, 116, 117, 21), (59, 91, 90, 58), (32, 64, 65, 33), (21, 117, 118, 22), (60, 92, 91, 59), (34, 66, 64, 32), (22, 118, 119, 23), (61, 93, 92, 60), (35, 67, 66, 34), (23, 119, 120, 24), (62, 94, 93, 61), (36, 68, 67, 35), (24, 120, 121, 25), (63, 95, 94, 62), (37, 69, 68, 36), (25, 121, 122, 26), (33, 65, 95, 63), (38, 70, 69, 37), (26, 122, 123, 27), (0, 97, 96, 1), (39, 71, 70, 38), (27, 123, 124, 28), (1, 96, 98, 2), (40, 72, 71, 39), (28, 124, 125, 29), (2, 98, 99, 3), (41, 73, 72, 40), (29, 125, 126, 30), (3, 99, 100, 4), (42, 74, 73, 41), (30, 126, 127, 31), (4, 100, 101, 5), (43, 75, 74, 42), (31, 127, 97, 0), (5, 101, 102, 6), (44, 76, 75, 43), (6, 102, 103, 7), (45, 77, 76, 44), (7, 103, 104, 8), (46, 78, 77, 45), (8, 104, 105, 9), (47, 79, 78, 46), (9, 105, 106, 10), (48, 80, 79, 47), (10, 106, 107, 11), (49, 81, 80, 48), (11, 107, 108, 12), (50, 82, 81, 49), (12, 108, 109, 13)])
me_cylinder_002.polygons.foreach_set('use_smooth', [True] * 128)
_uv = me_cylinder_002.uv_layers.new(name='UVMap')
_uv.uv.foreach_set('vector', [0.1836, 0.1257, 0.1584, 0.1285, 0.1536, 0.004287, 0.1911, 0.0, 0.1584, 0.1285, 0.1342, 0.1364, 0.1176, 0.01595, 0.1536, 0.004287, 0.1342, 0.1364, 0.1119, 0.1489, 0.08448, 0.03454, 0.1176, 0.01595, 0.1119, 0.1489, 0.09244, 0.1656, 0.05549, 0.05935, 0.08448, 0.03454, 0.09244, 0.1656, 0.07648, 0.1858, 0.03176, 0.08941, 0.05549, 0.05935, 0.07648, 0.1858, 0.06466, 0.2088, 0.0142, 0.1236, 0.03176, 0.08941, 0.06466, 0.2088, 0.05745, 0.2337, 0.003474, 0.1606, 0.0142, 0.1236, 0.05745, 0.2337, 0.05502, 0.2604, 0.0, 0.1989, 0.003474, 0.1606, 0.05502, 0.2604, 0.06074, 0.7596, 0.007385, 0.8446, 0.0, 0.1989, 0.06074, 0.7596, 0.06795, 0.7833, 0.01853, 0.8813, 0.007385, 0.8446, 0.06795, 0.7833, 0.08002, 0.8059, 0.03648, 0.915, 0.01853, 0.8813, 0.08002, 0.8059, 0.09621, 0.8257, 0.06055, 0.9444, 0.03648, 0.915, 0.09621, 0.8257, 0.1159, 0.8419, 0.08982, 0.9684, 0.06055, 0.9444, 0.1159, 0.8419, 0.1383, 0.8538, 0.1231, 0.9861, 0.08982, 0.9684, 0.1383, 0.8538, 0.1626, 0.8609, 0.1593, 0.9967, 0.1231, 0.9861, 0.1626, 0.8609, 0.1878, 0.8631, 0.1968, 1.0, 0.1593, 0.9967, 0.1878, 0.8631, 0.213, 0.8602, 0.2342, 0.9957, 0.1968, 1.0, 0.213, 0.8602, 0.2372, 0.8524, 0.2702, 0.984, 0.2342, 0.9957, 0.2372, 0.8524, 0.2595, 0.8399, 0.3034, 0.9655, 0.2702, 0.984, 0.2595, 0.8399, 0.279, 0.8232, 0.3323, 0.9407, 0.3034, 0.9655, 0.279, 0.8232, 0.295, 0.803, 0.3561, 0.9106, 0.3323, 0.9407, 0.295, 0.803, 0.3068, 0.78, 0.3736, 0.8764, 0.3561, 0.9106, 0.3068, 0.78, 0.3137, 0.7561, 0.3844, 0.8394, 0.3736, 0.8764, 0.3137, 0.7561, 0.3137, 0.2568, 0.3844, 0.1936, 0.3844, 0.8394, 0.3137, 0.2568, 0.311, 0.2302, 0.3804, 0.1554, 0.3844, 0.1936, 0.311, 0.2302, 0.3035, 0.2055, 0.3693, 0.1187, 0.3804, 0.1554, 0.3035, 0.2055, 0.2914, 0.1828, 0.3513, 0.08502, 0.3693, 0.1187, 0.2914, 0.1828, 0.2752, 0.1631, 0.3273, 0.05561, 0.3513, 0.08502, 0.2752, 0.1631, 0.2556, 0.1469, 0.298, 0.0316, 0.3273, 0.05561, 0.2556, 0.1469, 0.2331, 0.135, 0.2647, 0.01393, 0.298, 0.0316, 0.2331, 0.135, 0.2089, 0.1278, 0.2286, 0.003255, 0.2647, 0.01393, 0.2089, 0.1278, 0.1836, 0.1257, 0.1911, 0.0, 0.2286, 0.003255, 0.5769, 0.1272, 0.5612, 0.0, 0.5963, 0.003531, 0.6003, 0.1296, 0.6003, 0.1296, 0.5963, 0.003531, 0.63, 0.01442, 0.6229, 0.1368, 0.6229, 0.1368, 0.63, 0.01442, 0.6611, 0.03225, 0.6436, 0.1488, 0.6436, 0.1488, 0.6611, 0.03225, 0.6884, 0.05632, 0.6618, 0.1649, 0.6618, 0.1649, 0.6884, 0.05632, 0.7107, 0.08568, 0.6766, 0.1845, 0.8191, 0.6189, 0.7531, 0.69, 0.7484, 0.6523, 0.816, 0.5939, 0.816, 0.5939, 0.7484, 0.6523, 0.7469, 0.6151, 0.8151, 0.5691, 0.8151, 0.5691, 0.7469, 0.6151, 0.7486, 0.5797, 0.8164, 0.5445, 0.8164, 0.5445, 0.7486, 0.5797, 0.799, 0.0, 0.8556, 0.09618, 0.6966, 0.7565, 0.741, 0.8385, 0.7314, 0.8749, 0.6907, 0.7795, 0.6907, 0.7795, 0.7314, 0.8749, 0.7153, 0.9086, 0.68, 0.802, 0.68, 0.802, 0.7153, 0.9086, 0.6932, 0.9383, 0.6654, 0.8219, 0.6654, 0.8219, 0.6932, 0.9383, 0.6662, 0.9627, 0.6474, 0.8382, 0.6474, 0.8382, 0.6662, 0.9627, 0.6353, 0.9809, 0.6267, 0.8504, 0.6267, 0.8504, 0.6353, 0.9809, 0.6016, 0.9922, 0.6043, 0.858, 0.6043, 0.858, 0.6016, 0.9922, 0.5666, 0.9962, 0.5808, 0.8607, 0.5808, 0.8607, 0.5666, 0.9962, 0.5315, 0.9927, 0.5574, 0.8583, 0.5574, 0.8583, 0.5315, 0.9927, 0.4977, 0.9818, 0.5348, 0.851, 0.5348, 0.851, 0.4977, 0.9818, 0.4666, 0.9639, 0.5141, 0.8391, 0.5141, 0.8391, 0.4666, 0.9639, 0.4394, 0.9399, 0.4959, 0.8229, 0.4959, 0.8229, 0.4394, 0.9399, 0.4171, 0.9105, 0.4812, 0.8033, 0.4812, 0.8033, 0.4171, 0.9105, 0.4007, 0.877, 0.4703, 0.7809, 0.4703, 0.7809, 0.4007, 0.877, 0.3908, 0.8407, 0.4645, 0.7579, 0.4645, 0.7579, 0.3908, 0.8407, 0.3844, 0.1954, 0.4593, 0.2588, 0.4593, 0.2588, 0.3844, 0.1954, 0.3871, 0.1577, 0.4611, 0.2325, 0.4611, 0.2325, 0.3871, 0.1577, 0.3967, 0.1212, 0.4673, 0.2082, 0.4673, 0.2082, 0.3967, 0.1212, 0.4128, 0.08754, 0.4779, 0.1857, 0.4779, 0.1857, 0.4128, 0.08754, 0.4347, 0.05791, 0.4925, 0.1659, 0.4925, 0.1659, 0.4347, 0.05791, 0.4617, 0.0335, 0.5104, 0.1496, 0.5104, 0.1496, 0.4617, 0.0335, 0.4926, 0.01528, 0.531, 0.1374, 0.531, 0.1374, 0.4926, 0.01528, 0.5262, 0.003969, 0.5535, 0.1298, 0.5535, 0.1298, 0.5262, 0.003969, 0.5612, 0.0, 0.5769, 0.1272, 0.8797, 0.7921, 0.8871, 0.79, 0.8996, 0.8204, 0.8923, 0.8228, 0.7907, 0.7792, 0.7846, 0.7787, 0.7854, 0.7533, 0.7916, 0.7533, 0.8694, 0.7575, 0.8769, 0.7558, 0.8871, 0.79, 0.8797, 0.7921, 0.7916, 0.7533, 0.7854, 0.7533, 0.788, 0.7284, 0.7943, 0.728, 0.8617, 0.7205, 0.8694, 0.7192, 0.8769, 0.7558, 0.8694, 0.7575, 0.7943, 0.728, 0.788, 0.7284, 0.7922, 0.705, 0.7985, 0.7042, 0.8571, 0.6822, 0.8648, 0.6815, 0.8694, 0.7192, 0.8617, 0.7205, 0.777, 0.7042, 0.7846, 0.7054, 0.7795, 0.7254, 0.7718, 0.7245, 0.8556, 0.6444, 0.8634, 0.6444, 0.8648, 0.6815, 0.8571, 0.6822, 0.7718, 0.7245, 0.7795, 0.7254, 0.776, 0.748, 0.7683, 0.7475, 0.9091, 0.0613, 0.9168, 0.06245, 0.8634, 0.6444, 0.8556, 0.6444, 0.7683, 0.7475, 0.776, 0.748, 0.7743, 0.7725, 0.7665, 0.7723, 0.914, 0.02843, 0.9216, 0.02983, 0.9168, 0.06245, 0.9091, 0.0613, 0.7665, 0.7723, 0.7743, 0.7725, 0.7744, 0.7978, 0.7666, 0.7981, 0.9218, 0.0, 0.9293, 0.001589, 0.9216, 0.02983, 0.914, 0.02843, 0.7666, 0.7981, 0.7744, 0.7978, 0.7762, 0.8229, 0.7685, 0.8238, 0.9409, 0.8397, 0.9486, 0.8381, 0.957, 0.8692, 0.9495, 0.8714, 0.9409, 0.6223, 0.9485, 0.6235, 0.9423, 0.6555, 0.9345, 0.6546, 0.7685, 0.8238, 0.7762, 0.8229, 0.7798, 0.8469, 0.7722, 0.8485, 0.9346, 0.8043, 0.9423, 0.8033, 0.9486, 0.8381, 0.9409, 0.8397, 0.9494, 0.5947, 0.957, 0.5963, 0.9485, 0.6235, 0.9409, 0.6223, 0.7722, 0.8485, 0.7798, 0.8469, 0.7846, 0.8675, 0.7773, 0.8703, 0.9306, 0.7667, 0.9384, 0.7662, 0.9423, 0.8033, 0.9346, 0.8043, 0.8058, 0.7411, 0.7998, 0.7416, 0.8037, 0.7051, 0.8099, 0.7042, 0.9842, 0.0, 0.9919, 0.001217, 0.9387, 0.4012, 0.931, 0.4002, 0.9293, 0.7282, 0.9371, 0.7282, 0.9384, 0.7662, 0.9306, 0.7667, 0.8044, 0.7794, 0.7985, 0.7794, 0.7998, 0.7416, 0.8058, 0.7411, 0.931, 0.4002, 0.9387, 0.4012, 0.9371, 0.4236, 0.9293, 0.4232, 0.9306, 0.6904, 0.9384, 0.6908, 0.9371, 0.7282, 0.9293, 0.7282, 0.8058, 0.8177, 0.8, 0.8172, 0.7985, 0.7794, 0.8044, 0.7794, 0.9293, 0.4232, 0.9371, 0.4236, 0.9378, 0.447, 0.93, 0.4474, 0.9345, 0.6546, 0.9423, 0.6555, 0.9384, 0.6908, 0.9306, 0.6904, 0.8099, 0.8545, 0.8043, 0.8534, 0.8, 0.8172, 0.8058, 0.8177, 0.93, 0.4474, 0.9378, 0.447, 0.9406, 0.4716, 0.9328, 0.4727, 0.9739, 0.5822, 0.9808, 0.579, 0.9919, 0.5913, 0.9852, 0.5947, 0.7432, 0.1546, 0.7374, 0.1555, 0.7273, 0.1192, 0.7326, 0.1179, 0.9328, 0.4727, 0.9406, 0.4716, 0.9454, 0.4964, 0.9378, 0.4981, 0.8556, 0.7042, 0.8492, 0.7032, 0.8395, 0.6863, 0.8457, 0.6871, 0.7469, 0.1929, 0.7407, 0.1932, 0.7374, 0.1555, 0.7432, 0.1546, 0.9378, 0.4981, 0.9454, 0.4964, 0.9522, 0.5205, 0.9447, 0.5227, 0.8457, 0.6871, 0.8395, 0.6863, 0.8311, 0.6661, 0.837, 0.6665, 0.7469, 0.8392, 0.741, 0.8385, 0.7407, 0.1932, 0.7469, 0.1929, 0.9447, 0.5227, 0.9522, 0.5205, 0.9605, 0.5429, 0.9532, 0.5454, 0.837, 0.6665, 0.8311, 0.6661, 0.8242, 0.6434, 0.8298, 0.6433, 0.7367, 0.8761, 0.7314, 0.8749, 0.741, 0.8385, 0.7469, 0.8392, 0.9532, 0.5454, 0.9605, 0.5429, 0.9702, 0.5626, 0.9631, 0.5655, 0.8298, 0.6433, 0.8242, 0.6434, 0.8191, 0.6189, 0.8245, 0.6184, 0.7589, 0.7413, 0.7533, 0.7408, 0.761, 0.7043, 0.7665, 0.7042, 0.9631, 0.5655, 0.9702, 0.5626, 0.9808, 0.579, 0.9739, 0.5822, 0.8245, 0.6184, 0.8191, 0.6189, 0.816, 0.5939, 0.8211, 0.5928, 0.7542, 0.7795, 0.7485, 0.7785, 0.7533, 0.7408, 0.7589, 0.7413, 0.06466, 0.2088, 0.06912, 0.2101, 0.06244, 0.2344, 0.05745, 0.2337, 0.7526, 0.8174, 0.7469, 0.816, 0.7485, 0.7785, 0.7542, 0.7795, 0.05745, 0.2337, 0.06244, 0.2344, 0.06035, 0.2607, 0.05502, 0.2604, 0.7542, 0.8535, 0.7483, 0.8517, 0.7469, 0.816, 0.7526, 0.8174, 0.05502, 0.2604, 0.06035, 0.2607, 0.0659, 0.7595, 0.06074, 0.7596, 0.7589, 0.8864, 0.7529, 0.8843, 0.7483, 0.8517, 0.7542, 0.8535, 0.06074, 0.7596, 0.0659, 0.7595, 0.07233, 0.7824, 0.06795, 0.7833, 0.7665, 0.9149, 0.7604, 0.9125, 0.7529, 0.8843, 0.7589, 0.8864, 0.7985, 0.8503, 0.7928, 0.848, 0.7883, 0.827, 0.7943, 0.8287, 0.9067, 0.8484, 0.9138, 0.8458, 0.9293, 0.8652, 0.9223, 0.868, 0.7943, 0.8287, 0.7883, 0.827, 0.7856, 0.8036, 0.7916, 0.8047, 0.8923, 0.8228, 0.8996, 0.8204, 0.9138, 0.8458, 0.9067, 0.8484, 0.7916, 0.8047, 0.7856, 0.8036, 0.7846, 0.7787, 0.7907, 0.7792])
me_cylinder_002.use_remesh_fix_poles = True
me_cylinder_002.use_remesh_preserve_attributes = False
me_cylinder_002.use_mirror_vertex_groups = False
me_cylinder_002.update()
me_cylinder_003 = bpy.data.meshes.new('Cylinder.003')
me_cylinder_003.from_pydata([(0.1684, 0.6471, -0.03833), (-5.228e-08, 0.6637, -0.03833), (0.3303, 0.598, -0.03833), (0.4795, 0.5182, -0.03833), (0.6103, 0.4109, -0.03833), (0.7176, 0.2801, -0.03833), (0.7974, 0.1309, -0.03833), (0.8465, -0.03102, -0.03833), (0.8637, -0.2057, -0.03833), (0.8446, -3.47, -0.03833), (0.7974, -3.625, -0.03833), (0.7176, -3.775, -0.03833), (0.6103, -3.905, -0.03833), (0.4795, -4.013, -0.03833), (0.3303, -4.093, -0.03833), (0.1684, -4.142, -0.03833), (-3.243e-07, -4.158, -0.03833), (-0.1684, -4.142, -0.03833), (-0.3303, -4.093, -0.03833), (-0.4795, -4.013, -0.03833), (-0.6103, -3.905, -0.03833), (-0.7176, -3.775, -0.03833), (-0.7974, -3.625, -0.03833), (-0.8446, -3.47, -0.03833), (-0.8637, -0.2057, -0.03833), (-0.8465, -0.03102, -0.03833), (-0.7974, 0.1309, -0.03833), (-0.7176, 0.2801, -0.03833), (-0.6103, 0.4109, -0.03833), (-0.4795, 0.5182, -0.03833), (-0.3303, 0.598, -0.03833), (-0.1684, 0.6471, -0.03833)], [], [(0, 1, 31, 30, 29, 28, 27, 26, 25, 24, 23, 22, 21, 20, 19, 18, 17, 16, 15, 14, 13, 12, 11, 10, 9, 8, 7, 6, 5, 4, 3, 2)])
me_cylinder_003.polygons.foreach_set('use_smooth', [True] * 1)
_uv = me_cylinder_003.uv_layers.new(name='UVMap')
_uv.uv.foreach_set('vector', [0.213, 0.9968, 0.1781, 1.0, 0.1432, 0.9964, 0.1096, 0.986, 0.0788, 0.9693, 0.05181, 0.9468, 0.02971, 0.9196, 0.01335, 0.8885, 0.003357, 0.8549, 0.0, 0.8186, 0.007912, 0.1418, 0.0179, 0.1095, 0.03462, 0.07868, 0.05704, 0.05169, 0.08429, 0.02958, 0.1153, 0.01322, 0.149, 0.003235, 0.1839, 0.0, 0.2188, 0.003644, 0.2523, 0.01403, 0.2832, 0.03075, 0.3102, 0.05316, 0.3323, 0.08042, 0.3486, 0.1115, 0.3582, 0.1438, 0.3582, 0.8207, 0.3545, 0.857, 0.3441, 0.8905, 0.3274, 0.9213, 0.3049, 0.9483, 0.2777, 0.9704, 0.2466, 0.9868])
me_cylinder_003.use_remesh_fix_poles = True
me_cylinder_003.use_remesh_preserve_attributes = False
me_cylinder_003.use_mirror_vertex_groups = False
me_cylinder_003.update()

# ---- objects
ob_cylinder = bpy.data.objects.new('Cylinder', me_cylinder)
ob_grey = bpy.data.objects.new('grey', me_cylinder_001)
ob_dark_gey = bpy.data.objects.new('dark_gey', me_cylinder_002)
ob_green = bpy.data.objects.new('green', me_cylinder_003)

# ---- transforms, parenting, visibility, modifiers, constraints
ob_cylinder.location = (0.0, 0.0, -0.03881)
ob_cylinder.scale = (1.0, 0.7, 1.0)
ob_cylinder.lineart.crease_threshold = 0.0
_m = ob_cylinder.modifiers.new('Auto Smooth', 'NODES')
_m.node_group = ng_auto_smooth
_gi = [s.identifier for s in ng_auto_smooth.interface.items_tree if s.item_type == 'SOCKET' and s.in_out == 'INPUT']
_m[_gi[1]] = 0.5236  # Angle
ob_grey.location = (0.0, 0.0, -0.6372)
ob_grey.scale = (1.0, 0.7, 1.0)
ob_grey.lineart.crease_threshold = 0.0
_m = ob_grey.modifiers.new('Auto Smooth', 'NODES')
_m.node_group = ng_auto_smooth
_gi = [s.identifier for s in ng_auto_smooth.interface.items_tree if s.item_type == 'SOCKET' and s.in_out == 'INPUT']
_m[_gi[1]] = 0.5236  # Angle
ob_dark_gey.location = (0.0, 0.0, 0.0)
ob_dark_gey.scale = (1.0, 0.7, 1.0)
ob_dark_gey.lineart.crease_threshold = 0.0
_m = ob_dark_gey.modifiers.new('Auto Smooth', 'NODES')
_m.node_group = ng_auto_smooth
_gi = [s.identifier for s in ng_auto_smooth.interface.items_tree if s.item_type == 'SOCKET' and s.in_out == 'INPUT']
_m[_gi[1]] = 0.5236  # Angle
ob_green.location = (0.0, 0.0, -0.03881)
ob_green.scale = (1.0, 0.7, 1.0)
ob_green.lineart.crease_threshold = 0.0
_m = ob_green.modifiers.new('Auto Smooth', 'NODES')
_m.node_group = ng_auto_smooth
_gi = [s.identifier for s in ng_auto_smooth.interface.items_tree if s.item_type == 'SOCKET' and s.in_out == 'INPUT']
_m[_gi[1]] = 0.5236  # Angle

# ---- collection membership
col_collection.objects.link(ob_cylinder)
col_collection.objects.link(ob_grey)
col_collection.objects.link(ob_dark_gey)
col_collection.objects.link(ob_green)

# ---- scene / render settings (as saved in the file)
scene.frame_start = 1; scene.frame_end = 250; scene.frame_set(1)
scene.render.engine = 'BLENDER_EEVEE_NEXT'
scene.cycles.use_denoising = False
scene.cycles.samples = 128
scene.cycles.sampling_pattern = 'TABULATED_SOBOL'
scene.cycles.use_adaptive_sampling = False
scene.cycles.use_light_tree = False
scene.view_settings.view_transform = 'Filmic'
bpy.context.view_layer.update()

# ---- added for rendering (the .blend has no active camera and no usable light): camera, sun
cam_auto = bpy.data.cameras.new('AutoCamera')
cam_auto.lens = 50.0
cam_auto.sensor_width = 36.0
cam_auto.clip_end = 1000.0
ob_auto_camera = bpy.data.objects.new('AutoCamera', cam_auto)
scene.collection.objects.link(ob_auto_camera)
ob_auto_camera.location = (4.32611, -6.42321, 3.60389)
ob_auto_camera.rotation_euler = (1.09748, -7.21219e-08, 0.694738)
scene.camera = ob_auto_camera
light_auto_sun = bpy.data.lights.new('AutoSun', 'SUN')
light_auto_sun.energy = 3.0
light_auto_sun.angle = 0.0523599
ob_auto_sun = bpy.data.objects.new('AutoSun', light_auto_sun)
scene.collection.objects.link(ob_auto_sun)
ob_auto_sun.rotation_euler = (0.872665, 0.174533, 0.523599)
bpy.context.view_layer.update()

